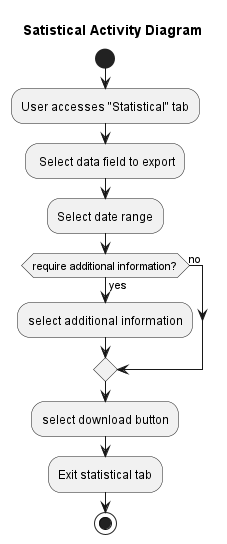

The diagram above was rendered by PlantUML. Its source (embedded in the PNG):
@startuml
title Satistical Activity Diagram
start
:User accesses "Statistical" tab;
: Select data field to export;
:Select date range;
if(require additional information?) then (yes)
:select additional information;
else (no)
endif
:select download button;
:Exit statistical tab;

stop
@enduml